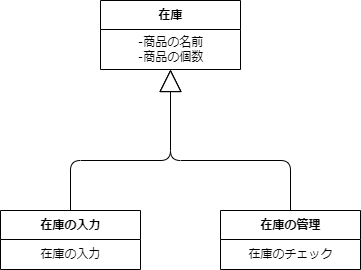

The diagram above was exported from draw.io. Its source (the exported page's mxGraphModel, read from the mxfile embedded in the PNG):
<mxGraphModel dx="664" dy="616" grid="1" gridSize="10" guides="1" tooltips="1" connect="1" arrows="1" fold="1" page="1" pageScale="1" pageWidth="827" pageHeight="1169" math="0" shadow="0">
  <root>
    <mxCell id="0" />
    <mxCell id="1" parent="0" />
    <mxCell id="6" value="" style="edgeStyle=none;html=1;endArrow=block;endFill=0;endSize=20;" edge="1" parent="1" source="2" target="4">
      <mxGeometry relative="1" as="geometry">
        <Array as="points">
          <mxPoint x="210" y="160" />
          <mxPoint x="310" y="160" />
        </Array>
      </mxGeometry>
    </mxCell>
    <mxCell id="2" value="在庫の入力" style="swimlane;fontStyle=1;align=center;verticalAlign=middle;childLayout=stackLayout;horizontal=1;startSize=29;horizontalStack=0;resizeParent=1;resizeParentMax=0;resizeLast=0;collapsible=0;marginBottom=0;html=1;" vertex="1" parent="1">
      <mxGeometry x="140" y="210" width="140" height="59" as="geometry" />
    </mxCell>
    <mxCell id="17" value="在庫の入力" style="text;html=1;align=center;verticalAlign=middle;resizable=0;points=[];autosize=1;strokeColor=none;fillColor=none;" vertex="1" parent="2">
      <mxGeometry y="29" width="140" height="30" as="geometry" />
    </mxCell>
    <mxCell id="4" value="在庫" style="swimlane;fontStyle=1;align=center;verticalAlign=middle;childLayout=stackLayout;horizontal=1;startSize=29;horizontalStack=0;resizeParent=1;resizeParentMax=0;resizeLast=0;collapsible=0;marginBottom=0;html=1;" vertex="1" parent="1">
      <mxGeometry x="240" width="140" height="69" as="geometry" />
    </mxCell>
    <mxCell id="12" value="‐商品の名前&lt;br&gt;‐商品の個数" style="text;html=1;align=center;verticalAlign=middle;resizable=0;points=[];autosize=1;strokeColor=none;fillColor=none;" vertex="1" parent="4">
      <mxGeometry y="29" width="140" height="40" as="geometry" />
    </mxCell>
    <mxCell id="11" style="edgeStyle=none;html=1;exitX=0.5;exitY=0;exitDx=0;exitDy=0;entryX=0.5;entryY=1;entryDx=0;entryDy=0;endArrow=block;endFill=0;endSize=20;" edge="1" parent="1" source="7" target="4">
      <mxGeometry relative="1" as="geometry">
        <Array as="points">
          <mxPoint x="430" y="160" />
          <mxPoint x="310" y="160" />
        </Array>
      </mxGeometry>
    </mxCell>
    <mxCell id="7" value="在庫の管理" style="swimlane;fontStyle=1;align=center;verticalAlign=middle;childLayout=stackLayout;horizontal=1;startSize=29;horizontalStack=0;resizeParent=1;resizeParentMax=0;resizeLast=0;collapsible=0;marginBottom=0;html=1;" vertex="1" parent="1">
      <mxGeometry x="360" y="210" width="140" height="59" as="geometry" />
    </mxCell>
    <mxCell id="18" value="在庫のチェック" style="text;html=1;align=center;verticalAlign=middle;resizable=0;points=[];autosize=1;strokeColor=none;fillColor=none;" vertex="1" parent="7">
      <mxGeometry y="29" width="140" height="30" as="geometry" />
    </mxCell>
  </root>
</mxGraphModel>